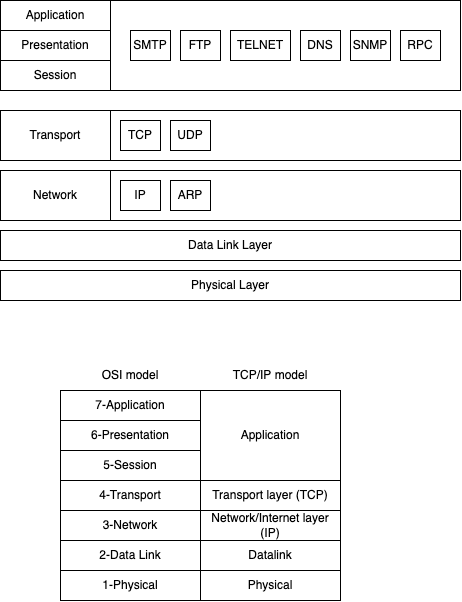

The diagram above was exported from draw.io. Its source (the exported page's mxGraphModel, read from the mxfile embedded in the PNG):
<mxGraphModel dx="821" dy="412" grid="1" gridSize="10" guides="1" tooltips="1" connect="1" arrows="1" fold="1" page="1" pageScale="1" pageWidth="827" pageHeight="1169" math="0" shadow="0">
  <root>
    <mxCell id="0" />
    <mxCell id="1" parent="0" />
    <mxCell id="2" value="Application" style="rounded=0;whiteSpace=wrap;html=1;" vertex="1" parent="1">
      <mxGeometry x="120" y="70" width="110" height="30" as="geometry" />
    </mxCell>
    <mxCell id="3" value="Presentation" style="rounded=0;whiteSpace=wrap;html=1;" vertex="1" parent="1">
      <mxGeometry x="120" y="100" width="110" height="30" as="geometry" />
    </mxCell>
    <mxCell id="4" value="Session" style="rounded=0;whiteSpace=wrap;html=1;" vertex="1" parent="1">
      <mxGeometry x="120" y="130" width="110" height="30" as="geometry" />
    </mxCell>
    <mxCell id="5" value="" style="rounded=0;whiteSpace=wrap;html=1;" vertex="1" parent="1">
      <mxGeometry x="230" y="70" width="350" height="90" as="geometry" />
    </mxCell>
    <mxCell id="6" value="SMTP" style="rounded=0;whiteSpace=wrap;html=1;" vertex="1" parent="1">
      <mxGeometry x="250" y="100" width="40" height="30" as="geometry" />
    </mxCell>
    <mxCell id="7" value="FTP" style="rounded=0;whiteSpace=wrap;html=1;" vertex="1" parent="1">
      <mxGeometry x="300" y="100" width="40" height="30" as="geometry" />
    </mxCell>
    <mxCell id="8" value="TELNET" style="rounded=0;whiteSpace=wrap;html=1;" vertex="1" parent="1">
      <mxGeometry x="350" y="100" width="60" height="30" as="geometry" />
    </mxCell>
    <mxCell id="9" value="DNS" style="rounded=0;whiteSpace=wrap;html=1;" vertex="1" parent="1">
      <mxGeometry x="420" y="100" width="40" height="30" as="geometry" />
    </mxCell>
    <mxCell id="10" value="SNMP" style="rounded=0;whiteSpace=wrap;html=1;" vertex="1" parent="1">
      <mxGeometry x="470" y="100" width="40" height="30" as="geometry" />
    </mxCell>
    <mxCell id="11" value="RPC" style="rounded=0;whiteSpace=wrap;html=1;" vertex="1" parent="1">
      <mxGeometry x="520" y="100" width="40" height="30" as="geometry" />
    </mxCell>
    <mxCell id="12" value="Transport" style="rounded=0;whiteSpace=wrap;html=1;" vertex="1" parent="1">
      <mxGeometry x="120" y="180" width="110" height="50" as="geometry" />
    </mxCell>
    <mxCell id="13" value="" style="rounded=0;whiteSpace=wrap;html=1;" vertex="1" parent="1">
      <mxGeometry x="230" y="180" width="350" height="50" as="geometry" />
    </mxCell>
    <mxCell id="14" value="TCP" style="rounded=0;whiteSpace=wrap;html=1;" vertex="1" parent="1">
      <mxGeometry x="240" y="190" width="40" height="30" as="geometry" />
    </mxCell>
    <mxCell id="15" value="UDP" style="rounded=0;whiteSpace=wrap;html=1;" vertex="1" parent="1">
      <mxGeometry x="290" y="190" width="40" height="30" as="geometry" />
    </mxCell>
    <mxCell id="16" value="Network" style="rounded=0;whiteSpace=wrap;html=1;" vertex="1" parent="1">
      <mxGeometry x="120" y="240" width="110" height="50" as="geometry" />
    </mxCell>
    <mxCell id="17" value="" style="rounded=0;whiteSpace=wrap;html=1;" vertex="1" parent="1">
      <mxGeometry x="230" y="240" width="350" height="50" as="geometry" />
    </mxCell>
    <mxCell id="18" value="IP" style="rounded=0;whiteSpace=wrap;html=1;" vertex="1" parent="1">
      <mxGeometry x="240" y="250" width="40" height="30" as="geometry" />
    </mxCell>
    <mxCell id="19" value="ARP" style="rounded=0;whiteSpace=wrap;html=1;" vertex="1" parent="1">
      <mxGeometry x="290" y="250" width="40" height="30" as="geometry" />
    </mxCell>
    <mxCell id="20" value="Data Link Layer" style="rounded=0;whiteSpace=wrap;html=1;" vertex="1" parent="1">
      <mxGeometry x="120" y="300" width="460" height="30" as="geometry" />
    </mxCell>
    <mxCell id="21" value="Physical Layer" style="rounded=0;whiteSpace=wrap;html=1;" vertex="1" parent="1">
      <mxGeometry x="120" y="340" width="460" height="30" as="geometry" />
    </mxCell>
    <mxCell id="22" value="7-Application" style="rounded=0;whiteSpace=wrap;html=1;" vertex="1" parent="1">
      <mxGeometry x="180" y="460" width="140" height="30" as="geometry" />
    </mxCell>
    <mxCell id="23" value="6-Presentation" style="rounded=0;whiteSpace=wrap;html=1;" vertex="1" parent="1">
      <mxGeometry x="180" y="490" width="140" height="30" as="geometry" />
    </mxCell>
    <mxCell id="24" value="5-Session" style="rounded=0;whiteSpace=wrap;html=1;" vertex="1" parent="1">
      <mxGeometry x="180" y="520" width="140" height="30" as="geometry" />
    </mxCell>
    <mxCell id="25" value="4-Transport" style="rounded=0;whiteSpace=wrap;html=1;" vertex="1" parent="1">
      <mxGeometry x="180" y="550" width="140" height="30" as="geometry" />
    </mxCell>
    <mxCell id="26" value="3-Network" style="rounded=0;whiteSpace=wrap;html=1;" vertex="1" parent="1">
      <mxGeometry x="180" y="580" width="140" height="30" as="geometry" />
    </mxCell>
    <mxCell id="27" value="2-Data Link" style="rounded=0;whiteSpace=wrap;html=1;" vertex="1" parent="1">
      <mxGeometry x="180" y="610" width="140" height="30" as="geometry" />
    </mxCell>
    <mxCell id="28" value="1-Physical" style="rounded=0;whiteSpace=wrap;html=1;" vertex="1" parent="1">
      <mxGeometry x="180" y="640" width="140" height="30" as="geometry" />
    </mxCell>
    <mxCell id="29" value="Application" style="rounded=0;whiteSpace=wrap;html=1;" vertex="1" parent="1">
      <mxGeometry x="320" y="460" width="140" height="90" as="geometry" />
    </mxCell>
    <mxCell id="30" value="Transport layer (TCP)" style="rounded=0;whiteSpace=wrap;html=1;" vertex="1" parent="1">
      <mxGeometry x="320" y="550" width="140" height="30" as="geometry" />
    </mxCell>
    <mxCell id="31" value="Network/Internet layer (IP)" style="rounded=0;whiteSpace=wrap;html=1;" vertex="1" parent="1">
      <mxGeometry x="320" y="580" width="140" height="30" as="geometry" />
    </mxCell>
    <mxCell id="32" value="Physical" style="rounded=0;whiteSpace=wrap;html=1;" vertex="1" parent="1">
      <mxGeometry x="320" y="640" width="140" height="30" as="geometry" />
    </mxCell>
    <mxCell id="33" value="OSI model" style="text;html=1;strokeColor=none;fillColor=none;align=center;verticalAlign=middle;whiteSpace=wrap;rounded=0;" vertex="1" parent="1">
      <mxGeometry x="180" y="430" width="140" height="30" as="geometry" />
    </mxCell>
    <mxCell id="34" value="TCP/IP model" style="text;html=1;strokeColor=none;fillColor=none;align=center;verticalAlign=middle;whiteSpace=wrap;rounded=0;" vertex="1" parent="1">
      <mxGeometry x="320" y="430" width="140" height="30" as="geometry" />
    </mxCell>
    <mxCell id="35" value="Datalink" style="rounded=0;whiteSpace=wrap;html=1;" vertex="1" parent="1">
      <mxGeometry x="320" y="610" width="140" height="30" as="geometry" />
    </mxCell>
  </root>
</mxGraphModel>